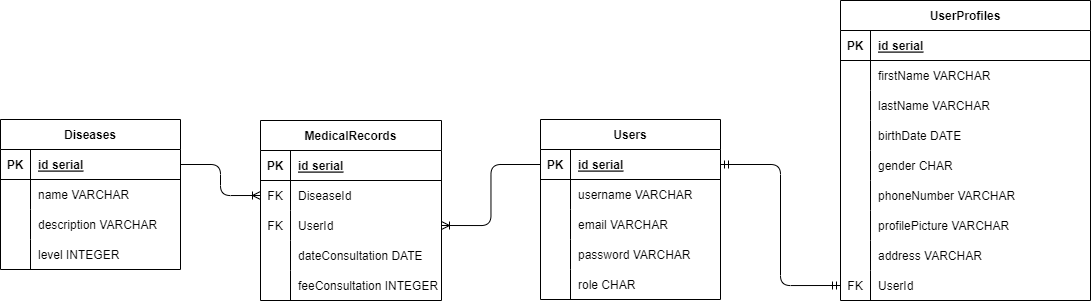

The diagram above was exported from draw.io. Its source (the exported page's mxGraphModel, read from the mxfile embedded in the PNG):
<mxGraphModel dx="1326" dy="721" grid="1" gridSize="10" guides="1" tooltips="1" connect="1" arrows="1" fold="1" page="1" pageScale="1" pageWidth="850" pageHeight="1100" math="0" shadow="0">
  <root>
    <mxCell id="0" />
    <mxCell id="1" parent="0" />
    <mxCell id="2" value="Users" style="shape=table;startSize=30;container=1;collapsible=1;childLayout=tableLayout;fixedRows=1;rowLines=0;fontStyle=1;align=center;resizeLast=1;" parent="1" vertex="1">
      <mxGeometry x="690" y="360" width="180" height="180" as="geometry" />
    </mxCell>
    <mxCell id="3" value="" style="shape=tableRow;horizontal=0;startSize=0;swimlaneHead=0;swimlaneBody=0;fillColor=none;collapsible=0;dropTarget=0;points=[[0,0.5],[1,0.5]];portConstraint=eastwest;top=0;left=0;right=0;bottom=1;" parent="2" vertex="1">
      <mxGeometry y="30" width="180" height="30" as="geometry" />
    </mxCell>
    <mxCell id="4" value="PK" style="shape=partialRectangle;connectable=0;fillColor=none;top=0;left=0;bottom=0;right=0;fontStyle=1;overflow=hidden;" parent="3" vertex="1">
      <mxGeometry width="30" height="30" as="geometry">
        <mxRectangle width="30" height="30" as="alternateBounds" />
      </mxGeometry>
    </mxCell>
    <mxCell id="5" value="id serial" style="shape=partialRectangle;connectable=0;fillColor=none;top=0;left=0;bottom=0;right=0;align=left;spacingLeft=6;fontStyle=5;overflow=hidden;" parent="3" vertex="1">
      <mxGeometry x="30" width="150" height="30" as="geometry">
        <mxRectangle width="150" height="30" as="alternateBounds" />
      </mxGeometry>
    </mxCell>
    <mxCell id="6" value="" style="shape=tableRow;horizontal=0;startSize=0;swimlaneHead=0;swimlaneBody=0;fillColor=none;collapsible=0;dropTarget=0;points=[[0,0.5],[1,0.5]];portConstraint=eastwest;top=0;left=0;right=0;bottom=0;" parent="2" vertex="1">
      <mxGeometry y="60" width="180" height="30" as="geometry" />
    </mxCell>
    <mxCell id="7" value="" style="shape=partialRectangle;connectable=0;fillColor=none;top=0;left=0;bottom=0;right=0;editable=1;overflow=hidden;" parent="6" vertex="1">
      <mxGeometry width="30" height="30" as="geometry">
        <mxRectangle width="30" height="30" as="alternateBounds" />
      </mxGeometry>
    </mxCell>
    <mxCell id="8" value="username VARCHAR" style="shape=partialRectangle;connectable=0;fillColor=none;top=0;left=0;bottom=0;right=0;align=left;spacingLeft=6;overflow=hidden;" parent="6" vertex="1">
      <mxGeometry x="30" width="150" height="30" as="geometry">
        <mxRectangle width="150" height="30" as="alternateBounds" />
      </mxGeometry>
    </mxCell>
    <mxCell id="9" value="" style="shape=tableRow;horizontal=0;startSize=0;swimlaneHead=0;swimlaneBody=0;fillColor=none;collapsible=0;dropTarget=0;points=[[0,0.5],[1,0.5]];portConstraint=eastwest;top=0;left=0;right=0;bottom=0;" parent="2" vertex="1">
      <mxGeometry y="90" width="180" height="30" as="geometry" />
    </mxCell>
    <mxCell id="10" value="" style="shape=partialRectangle;connectable=0;fillColor=none;top=0;left=0;bottom=0;right=0;editable=1;overflow=hidden;" parent="9" vertex="1">
      <mxGeometry width="30" height="30" as="geometry">
        <mxRectangle width="30" height="30" as="alternateBounds" />
      </mxGeometry>
    </mxCell>
    <mxCell id="11" value="email VARCHAR" style="shape=partialRectangle;connectable=0;fillColor=none;top=0;left=0;bottom=0;right=0;align=left;spacingLeft=6;overflow=hidden;" parent="9" vertex="1">
      <mxGeometry x="30" width="150" height="30" as="geometry">
        <mxRectangle width="150" height="30" as="alternateBounds" />
      </mxGeometry>
    </mxCell>
    <mxCell id="12" value="" style="shape=tableRow;horizontal=0;startSize=0;swimlaneHead=0;swimlaneBody=0;fillColor=none;collapsible=0;dropTarget=0;points=[[0,0.5],[1,0.5]];portConstraint=eastwest;top=0;left=0;right=0;bottom=0;" parent="2" vertex="1">
      <mxGeometry y="120" width="180" height="30" as="geometry" />
    </mxCell>
    <mxCell id="13" value="" style="shape=partialRectangle;connectable=0;fillColor=none;top=0;left=0;bottom=0;right=0;editable=1;overflow=hidden;" parent="12" vertex="1">
      <mxGeometry width="30" height="30" as="geometry">
        <mxRectangle width="30" height="30" as="alternateBounds" />
      </mxGeometry>
    </mxCell>
    <mxCell id="14" value="password VARCHAR" style="shape=partialRectangle;connectable=0;fillColor=none;top=0;left=0;bottom=0;right=0;align=left;spacingLeft=6;overflow=hidden;" parent="12" vertex="1">
      <mxGeometry x="30" width="150" height="30" as="geometry">
        <mxRectangle width="150" height="30" as="alternateBounds" />
      </mxGeometry>
    </mxCell>
    <mxCell id="15" style="shape=tableRow;horizontal=0;startSize=0;swimlaneHead=0;swimlaneBody=0;fillColor=none;collapsible=0;dropTarget=0;points=[[0,0.5],[1,0.5]];portConstraint=eastwest;top=0;left=0;right=0;bottom=0;" parent="2" vertex="1">
      <mxGeometry y="150" width="180" height="30" as="geometry" />
    </mxCell>
    <mxCell id="16" style="shape=partialRectangle;connectable=0;fillColor=none;top=0;left=0;bottom=0;right=0;editable=1;overflow=hidden;" parent="15" vertex="1">
      <mxGeometry width="30" height="30" as="geometry">
        <mxRectangle width="30" height="30" as="alternateBounds" />
      </mxGeometry>
    </mxCell>
    <mxCell id="17" value="role CHAR" style="shape=partialRectangle;connectable=0;fillColor=none;top=0;left=0;bottom=0;right=0;align=left;spacingLeft=6;overflow=hidden;" parent="15" vertex="1">
      <mxGeometry x="30" width="150" height="30" as="geometry">
        <mxRectangle width="150" height="30" as="alternateBounds" />
      </mxGeometry>
    </mxCell>
    <mxCell id="18" value="UserProfiles" style="shape=table;startSize=30;container=1;collapsible=1;childLayout=tableLayout;fixedRows=1;rowLines=0;fontStyle=1;align=center;resizeLast=1;" parent="1" vertex="1">
      <mxGeometry x="990" y="241" width="250" height="300" as="geometry" />
    </mxCell>
    <mxCell id="19" value="" style="shape=tableRow;horizontal=0;startSize=0;swimlaneHead=0;swimlaneBody=0;fillColor=none;collapsible=0;dropTarget=0;points=[[0,0.5],[1,0.5]];portConstraint=eastwest;top=0;left=0;right=0;bottom=1;" parent="18" vertex="1">
      <mxGeometry y="30" width="250" height="30" as="geometry" />
    </mxCell>
    <mxCell id="20" value="PK" style="shape=partialRectangle;connectable=0;fillColor=none;top=0;left=0;bottom=0;right=0;fontStyle=1;overflow=hidden;" parent="19" vertex="1">
      <mxGeometry width="30" height="30" as="geometry">
        <mxRectangle width="30" height="30" as="alternateBounds" />
      </mxGeometry>
    </mxCell>
    <mxCell id="21" value="id serial" style="shape=partialRectangle;connectable=0;fillColor=none;top=0;left=0;bottom=0;right=0;align=left;spacingLeft=6;fontStyle=5;overflow=hidden;" parent="19" vertex="1">
      <mxGeometry x="30" width="220" height="30" as="geometry">
        <mxRectangle width="220" height="30" as="alternateBounds" />
      </mxGeometry>
    </mxCell>
    <mxCell id="22" value="" style="shape=tableRow;horizontal=0;startSize=0;swimlaneHead=0;swimlaneBody=0;fillColor=none;collapsible=0;dropTarget=0;points=[[0,0.5],[1,0.5]];portConstraint=eastwest;top=0;left=0;right=0;bottom=0;" parent="18" vertex="1">
      <mxGeometry y="60" width="250" height="30" as="geometry" />
    </mxCell>
    <mxCell id="23" value="" style="shape=partialRectangle;connectable=0;fillColor=none;top=0;left=0;bottom=0;right=0;editable=1;overflow=hidden;" parent="22" vertex="1">
      <mxGeometry width="30" height="30" as="geometry">
        <mxRectangle width="30" height="30" as="alternateBounds" />
      </mxGeometry>
    </mxCell>
    <mxCell id="24" value="firstName VARCHAR" style="shape=partialRectangle;connectable=0;fillColor=none;top=0;left=0;bottom=0;right=0;align=left;spacingLeft=6;overflow=hidden;" parent="22" vertex="1">
      <mxGeometry x="30" width="220" height="30" as="geometry">
        <mxRectangle width="220" height="30" as="alternateBounds" />
      </mxGeometry>
    </mxCell>
    <mxCell id="34" style="shape=tableRow;horizontal=0;startSize=0;swimlaneHead=0;swimlaneBody=0;fillColor=none;collapsible=0;dropTarget=0;points=[[0,0.5],[1,0.5]];portConstraint=eastwest;top=0;left=0;right=0;bottom=0;" parent="18" vertex="1">
      <mxGeometry y="90" width="250" height="30" as="geometry" />
    </mxCell>
    <mxCell id="35" style="shape=partialRectangle;connectable=0;fillColor=none;top=0;left=0;bottom=0;right=0;editable=1;overflow=hidden;" parent="34" vertex="1">
      <mxGeometry width="30" height="30" as="geometry">
        <mxRectangle width="30" height="30" as="alternateBounds" />
      </mxGeometry>
    </mxCell>
    <mxCell id="36" value="lastName VARCHAR" style="shape=partialRectangle;connectable=0;fillColor=none;top=0;left=0;bottom=0;right=0;align=left;spacingLeft=6;overflow=hidden;" parent="34" vertex="1">
      <mxGeometry x="30" width="220" height="30" as="geometry">
        <mxRectangle width="220" height="30" as="alternateBounds" />
      </mxGeometry>
    </mxCell>
    <mxCell id="37" style="shape=tableRow;horizontal=0;startSize=0;swimlaneHead=0;swimlaneBody=0;fillColor=none;collapsible=0;dropTarget=0;points=[[0,0.5],[1,0.5]];portConstraint=eastwest;top=0;left=0;right=0;bottom=0;" parent="18" vertex="1">
      <mxGeometry y="120" width="250" height="30" as="geometry" />
    </mxCell>
    <mxCell id="38" style="shape=partialRectangle;connectable=0;fillColor=none;top=0;left=0;bottom=0;right=0;editable=1;overflow=hidden;" parent="37" vertex="1">
      <mxGeometry width="30" height="30" as="geometry">
        <mxRectangle width="30" height="30" as="alternateBounds" />
      </mxGeometry>
    </mxCell>
    <mxCell id="39" value="birthDate DATE" style="shape=partialRectangle;connectable=0;fillColor=none;top=0;left=0;bottom=0;right=0;align=left;spacingLeft=6;overflow=hidden;" parent="37" vertex="1">
      <mxGeometry x="30" width="220" height="30" as="geometry">
        <mxRectangle width="220" height="30" as="alternateBounds" />
      </mxGeometry>
    </mxCell>
    <mxCell id="40" style="shape=tableRow;horizontal=0;startSize=0;swimlaneHead=0;swimlaneBody=0;fillColor=none;collapsible=0;dropTarget=0;points=[[0,0.5],[1,0.5]];portConstraint=eastwest;top=0;left=0;right=0;bottom=0;" parent="18" vertex="1">
      <mxGeometry y="150" width="250" height="30" as="geometry" />
    </mxCell>
    <mxCell id="41" style="shape=partialRectangle;connectable=0;fillColor=none;top=0;left=0;bottom=0;right=0;editable=1;overflow=hidden;" parent="40" vertex="1">
      <mxGeometry width="30" height="30" as="geometry">
        <mxRectangle width="30" height="30" as="alternateBounds" />
      </mxGeometry>
    </mxCell>
    <mxCell id="42" value="gender CHAR" style="shape=partialRectangle;connectable=0;fillColor=none;top=0;left=0;bottom=0;right=0;align=left;spacingLeft=6;overflow=hidden;" parent="40" vertex="1">
      <mxGeometry x="30" width="220" height="30" as="geometry">
        <mxRectangle width="220" height="30" as="alternateBounds" />
      </mxGeometry>
    </mxCell>
    <mxCell id="25" value="" style="shape=tableRow;horizontal=0;startSize=0;swimlaneHead=0;swimlaneBody=0;fillColor=none;collapsible=0;dropTarget=0;points=[[0,0.5],[1,0.5]];portConstraint=eastwest;top=0;left=0;right=0;bottom=0;" parent="18" vertex="1">
      <mxGeometry y="180" width="250" height="30" as="geometry" />
    </mxCell>
    <mxCell id="26" value="" style="shape=partialRectangle;connectable=0;fillColor=none;top=0;left=0;bottom=0;right=0;editable=1;overflow=hidden;" parent="25" vertex="1">
      <mxGeometry width="30" height="30" as="geometry">
        <mxRectangle width="30" height="30" as="alternateBounds" />
      </mxGeometry>
    </mxCell>
    <mxCell id="27" value="phoneNumber VARCHAR" style="shape=partialRectangle;connectable=0;fillColor=none;top=0;left=0;bottom=0;right=0;align=left;spacingLeft=6;overflow=hidden;" parent="25" vertex="1">
      <mxGeometry x="30" width="220" height="30" as="geometry">
        <mxRectangle width="220" height="30" as="alternateBounds" />
      </mxGeometry>
    </mxCell>
    <mxCell id="28" value="" style="shape=tableRow;horizontal=0;startSize=0;swimlaneHead=0;swimlaneBody=0;fillColor=none;collapsible=0;dropTarget=0;points=[[0,0.5],[1,0.5]];portConstraint=eastwest;top=0;left=0;right=0;bottom=0;" parent="18" vertex="1">
      <mxGeometry y="210" width="250" height="30" as="geometry" />
    </mxCell>
    <mxCell id="29" value="" style="shape=partialRectangle;connectable=0;fillColor=none;top=0;left=0;bottom=0;right=0;editable=1;overflow=hidden;" parent="28" vertex="1">
      <mxGeometry width="30" height="30" as="geometry">
        <mxRectangle width="30" height="30" as="alternateBounds" />
      </mxGeometry>
    </mxCell>
    <mxCell id="30" value="profilePicture VARCHAR" style="shape=partialRectangle;connectable=0;fillColor=none;top=0;left=0;bottom=0;right=0;align=left;spacingLeft=6;overflow=hidden;" parent="28" vertex="1">
      <mxGeometry x="30" width="220" height="30" as="geometry">
        <mxRectangle width="220" height="30" as="alternateBounds" />
      </mxGeometry>
    </mxCell>
    <mxCell id="31" style="shape=tableRow;horizontal=0;startSize=0;swimlaneHead=0;swimlaneBody=0;fillColor=none;collapsible=0;dropTarget=0;points=[[0,0.5],[1,0.5]];portConstraint=eastwest;top=0;left=0;right=0;bottom=0;" parent="18" vertex="1">
      <mxGeometry y="240" width="250" height="30" as="geometry" />
    </mxCell>
    <mxCell id="32" style="shape=partialRectangle;connectable=0;fillColor=none;top=0;left=0;bottom=0;right=0;editable=1;overflow=hidden;" parent="31" vertex="1">
      <mxGeometry width="30" height="30" as="geometry">
        <mxRectangle width="30" height="30" as="alternateBounds" />
      </mxGeometry>
    </mxCell>
    <mxCell id="33" value="address VARCHAR" style="shape=partialRectangle;connectable=0;fillColor=none;top=0;left=0;bottom=0;right=0;align=left;spacingLeft=6;overflow=hidden;" parent="31" vertex="1">
      <mxGeometry x="30" width="220" height="30" as="geometry">
        <mxRectangle width="220" height="30" as="alternateBounds" />
      </mxGeometry>
    </mxCell>
    <mxCell id="72" style="shape=tableRow;horizontal=0;startSize=0;swimlaneHead=0;swimlaneBody=0;fillColor=none;collapsible=0;dropTarget=0;points=[[0,0.5],[1,0.5]];portConstraint=eastwest;top=0;left=0;right=0;bottom=0;" parent="18" vertex="1">
      <mxGeometry y="270" width="250" height="30" as="geometry" />
    </mxCell>
    <mxCell id="73" value="FK" style="shape=partialRectangle;connectable=0;fillColor=none;top=0;left=0;bottom=0;right=0;editable=1;overflow=hidden;" parent="72" vertex="1">
      <mxGeometry width="30" height="30" as="geometry">
        <mxRectangle width="30" height="30" as="alternateBounds" />
      </mxGeometry>
    </mxCell>
    <mxCell id="74" value="UserId" style="shape=partialRectangle;connectable=0;fillColor=none;top=0;left=0;bottom=0;right=0;align=left;spacingLeft=6;overflow=hidden;" parent="72" vertex="1">
      <mxGeometry x="30" width="220" height="30" as="geometry">
        <mxRectangle width="220" height="30" as="alternateBounds" />
      </mxGeometry>
    </mxCell>
    <mxCell id="75" value="" style="edgeStyle=orthogonalEdgeStyle;fontSize=12;html=1;endArrow=ERmandOne;startArrow=ERmandOne;entryX=1;entryY=0.5;entryDx=0;entryDy=0;exitX=0;exitY=0.5;exitDx=0;exitDy=0;" parent="1" source="72" target="3" edge="1">
      <mxGeometry width="100" height="100" relative="1" as="geometry">
        <mxPoint x="680" y="490" as="sourcePoint" />
        <mxPoint x="780" y="390" as="targetPoint" />
      </mxGeometry>
    </mxCell>
    <mxCell id="77" value="Diseases" style="shape=table;startSize=30;container=1;collapsible=1;childLayout=tableLayout;fixedRows=1;rowLines=0;fontStyle=1;align=center;resizeLast=1;" parent="1" vertex="1">
      <mxGeometry x="150" y="360" width="180" height="150" as="geometry" />
    </mxCell>
    <mxCell id="78" value="" style="shape=tableRow;horizontal=0;startSize=0;swimlaneHead=0;swimlaneBody=0;fillColor=none;collapsible=0;dropTarget=0;points=[[0,0.5],[1,0.5]];portConstraint=eastwest;top=0;left=0;right=0;bottom=1;" parent="77" vertex="1">
      <mxGeometry y="30" width="180" height="30" as="geometry" />
    </mxCell>
    <mxCell id="79" value="PK" style="shape=partialRectangle;connectable=0;fillColor=none;top=0;left=0;bottom=0;right=0;fontStyle=1;overflow=hidden;" parent="78" vertex="1">
      <mxGeometry width="30" height="30" as="geometry">
        <mxRectangle width="30" height="30" as="alternateBounds" />
      </mxGeometry>
    </mxCell>
    <mxCell id="80" value="id serial" style="shape=partialRectangle;connectable=0;fillColor=none;top=0;left=0;bottom=0;right=0;align=left;spacingLeft=6;fontStyle=5;overflow=hidden;" parent="78" vertex="1">
      <mxGeometry x="30" width="150" height="30" as="geometry">
        <mxRectangle width="150" height="30" as="alternateBounds" />
      </mxGeometry>
    </mxCell>
    <mxCell id="81" value="" style="shape=tableRow;horizontal=0;startSize=0;swimlaneHead=0;swimlaneBody=0;fillColor=none;collapsible=0;dropTarget=0;points=[[0,0.5],[1,0.5]];portConstraint=eastwest;top=0;left=0;right=0;bottom=0;" parent="77" vertex="1">
      <mxGeometry y="60" width="180" height="30" as="geometry" />
    </mxCell>
    <mxCell id="82" value="" style="shape=partialRectangle;connectable=0;fillColor=none;top=0;left=0;bottom=0;right=0;editable=1;overflow=hidden;" parent="81" vertex="1">
      <mxGeometry width="30" height="30" as="geometry">
        <mxRectangle width="30" height="30" as="alternateBounds" />
      </mxGeometry>
    </mxCell>
    <mxCell id="83" value="name VARCHAR" style="shape=partialRectangle;connectable=0;fillColor=none;top=0;left=0;bottom=0;right=0;align=left;spacingLeft=6;overflow=hidden;" parent="81" vertex="1">
      <mxGeometry x="30" width="150" height="30" as="geometry">
        <mxRectangle width="150" height="30" as="alternateBounds" />
      </mxGeometry>
    </mxCell>
    <mxCell id="84" value="" style="shape=tableRow;horizontal=0;startSize=0;swimlaneHead=0;swimlaneBody=0;fillColor=none;collapsible=0;dropTarget=0;points=[[0,0.5],[1,0.5]];portConstraint=eastwest;top=0;left=0;right=0;bottom=0;" parent="77" vertex="1">
      <mxGeometry y="90" width="180" height="30" as="geometry" />
    </mxCell>
    <mxCell id="85" value="" style="shape=partialRectangle;connectable=0;fillColor=none;top=0;left=0;bottom=0;right=0;editable=1;overflow=hidden;" parent="84" vertex="1">
      <mxGeometry width="30" height="30" as="geometry">
        <mxRectangle width="30" height="30" as="alternateBounds" />
      </mxGeometry>
    </mxCell>
    <mxCell id="86" value="description VARCHAR" style="shape=partialRectangle;connectable=0;fillColor=none;top=0;left=0;bottom=0;right=0;align=left;spacingLeft=6;overflow=hidden;" parent="84" vertex="1">
      <mxGeometry x="30" width="150" height="30" as="geometry">
        <mxRectangle width="150" height="30" as="alternateBounds" />
      </mxGeometry>
    </mxCell>
    <mxCell id="87" value="" style="shape=tableRow;horizontal=0;startSize=0;swimlaneHead=0;swimlaneBody=0;fillColor=none;collapsible=0;dropTarget=0;points=[[0,0.5],[1,0.5]];portConstraint=eastwest;top=0;left=0;right=0;bottom=0;" parent="77" vertex="1">
      <mxGeometry y="120" width="180" height="30" as="geometry" />
    </mxCell>
    <mxCell id="88" value="" style="shape=partialRectangle;connectable=0;fillColor=none;top=0;left=0;bottom=0;right=0;editable=1;overflow=hidden;" parent="87" vertex="1">
      <mxGeometry width="30" height="30" as="geometry">
        <mxRectangle width="30" height="30" as="alternateBounds" />
      </mxGeometry>
    </mxCell>
    <mxCell id="89" value="level INTEGER" style="shape=partialRectangle;connectable=0;fillColor=none;top=0;left=0;bottom=0;right=0;align=left;spacingLeft=6;overflow=hidden;" parent="87" vertex="1">
      <mxGeometry x="30" width="150" height="30" as="geometry">
        <mxRectangle width="150" height="30" as="alternateBounds" />
      </mxGeometry>
    </mxCell>
    <mxCell id="127" value="MedicalRecords" style="shape=table;startSize=30;container=1;collapsible=1;childLayout=tableLayout;fixedRows=1;rowLines=0;fontStyle=1;align=center;resizeLast=1;" parent="1" vertex="1">
      <mxGeometry x="410" y="361" width="181" height="180" as="geometry" />
    </mxCell>
    <mxCell id="128" value="" style="shape=tableRow;horizontal=0;startSize=0;swimlaneHead=0;swimlaneBody=0;fillColor=none;collapsible=0;dropTarget=0;points=[[0,0.5],[1,0.5]];portConstraint=eastwest;top=0;left=0;right=0;bottom=1;" parent="127" vertex="1">
      <mxGeometry y="30" width="181" height="30" as="geometry" />
    </mxCell>
    <mxCell id="129" value="PK" style="shape=partialRectangle;connectable=0;fillColor=none;top=0;left=0;bottom=0;right=0;fontStyle=1;overflow=hidden;" parent="128" vertex="1">
      <mxGeometry width="30" height="30" as="geometry">
        <mxRectangle width="30" height="30" as="alternateBounds" />
      </mxGeometry>
    </mxCell>
    <mxCell id="130" value="id serial" style="shape=partialRectangle;connectable=0;fillColor=none;top=0;left=0;bottom=0;right=0;align=left;spacingLeft=6;fontStyle=5;overflow=hidden;" parent="128" vertex="1">
      <mxGeometry x="30" width="151" height="30" as="geometry">
        <mxRectangle width="151" height="30" as="alternateBounds" />
      </mxGeometry>
    </mxCell>
    <mxCell id="131" value="" style="shape=tableRow;horizontal=0;startSize=0;swimlaneHead=0;swimlaneBody=0;fillColor=none;collapsible=0;dropTarget=0;points=[[0,0.5],[1,0.5]];portConstraint=eastwest;top=0;left=0;right=0;bottom=0;" parent="127" vertex="1">
      <mxGeometry y="60" width="181" height="30" as="geometry" />
    </mxCell>
    <mxCell id="132" value="FK" style="shape=partialRectangle;connectable=0;fillColor=none;top=0;left=0;bottom=0;right=0;editable=1;overflow=hidden;" parent="131" vertex="1">
      <mxGeometry width="30" height="30" as="geometry">
        <mxRectangle width="30" height="30" as="alternateBounds" />
      </mxGeometry>
    </mxCell>
    <mxCell id="133" value="DiseaseId " style="shape=partialRectangle;connectable=0;fillColor=none;top=0;left=0;bottom=0;right=0;align=left;spacingLeft=6;overflow=hidden;" parent="131" vertex="1">
      <mxGeometry x="30" width="151" height="30" as="geometry">
        <mxRectangle width="151" height="30" as="alternateBounds" />
      </mxGeometry>
    </mxCell>
    <mxCell id="134" value="" style="shape=tableRow;horizontal=0;startSize=0;swimlaneHead=0;swimlaneBody=0;fillColor=none;collapsible=0;dropTarget=0;points=[[0,0.5],[1,0.5]];portConstraint=eastwest;top=0;left=0;right=0;bottom=0;" parent="127" vertex="1">
      <mxGeometry y="90" width="181" height="30" as="geometry" />
    </mxCell>
    <mxCell id="135" value="FK" style="shape=partialRectangle;connectable=0;fillColor=none;top=0;left=0;bottom=0;right=0;editable=1;overflow=hidden;" parent="134" vertex="1">
      <mxGeometry width="30" height="30" as="geometry">
        <mxRectangle width="30" height="30" as="alternateBounds" />
      </mxGeometry>
    </mxCell>
    <mxCell id="136" value="UserId" style="shape=partialRectangle;connectable=0;fillColor=none;top=0;left=0;bottom=0;right=0;align=left;spacingLeft=6;overflow=hidden;" parent="134" vertex="1">
      <mxGeometry x="30" width="151" height="30" as="geometry">
        <mxRectangle width="151" height="30" as="alternateBounds" />
      </mxGeometry>
    </mxCell>
    <mxCell id="146" style="shape=tableRow;horizontal=0;startSize=0;swimlaneHead=0;swimlaneBody=0;fillColor=none;collapsible=0;dropTarget=0;points=[[0,0.5],[1,0.5]];portConstraint=eastwest;top=0;left=0;right=0;bottom=0;" vertex="1" parent="127">
      <mxGeometry y="120" width="181" height="30" as="geometry" />
    </mxCell>
    <mxCell id="147" style="shape=partialRectangle;connectable=0;fillColor=none;top=0;left=0;bottom=0;right=0;editable=1;overflow=hidden;" vertex="1" parent="146">
      <mxGeometry width="30" height="30" as="geometry">
        <mxRectangle width="30" height="30" as="alternateBounds" />
      </mxGeometry>
    </mxCell>
    <mxCell id="148" value="dateConsultation DATE" style="shape=partialRectangle;connectable=0;fillColor=none;top=0;left=0;bottom=0;right=0;align=left;spacingLeft=6;overflow=hidden;" vertex="1" parent="146">
      <mxGeometry x="30" width="151" height="30" as="geometry">
        <mxRectangle width="151" height="30" as="alternateBounds" />
      </mxGeometry>
    </mxCell>
    <mxCell id="150" style="shape=tableRow;horizontal=0;startSize=0;swimlaneHead=0;swimlaneBody=0;fillColor=none;collapsible=0;dropTarget=0;points=[[0,0.5],[1,0.5]];portConstraint=eastwest;top=0;left=0;right=0;bottom=0;" vertex="1" parent="127">
      <mxGeometry y="150" width="181" height="30" as="geometry" />
    </mxCell>
    <mxCell id="151" style="shape=partialRectangle;connectable=0;fillColor=none;top=0;left=0;bottom=0;right=0;editable=1;overflow=hidden;" vertex="1" parent="150">
      <mxGeometry width="30" height="30" as="geometry">
        <mxRectangle width="30" height="30" as="alternateBounds" />
      </mxGeometry>
    </mxCell>
    <mxCell id="152" value="feeConsultation INTEGER" style="shape=partialRectangle;connectable=0;fillColor=none;top=0;left=0;bottom=0;right=0;align=left;spacingLeft=6;overflow=hidden;" vertex="1" parent="150">
      <mxGeometry x="30" width="151" height="30" as="geometry">
        <mxRectangle width="151" height="30" as="alternateBounds" />
      </mxGeometry>
    </mxCell>
    <mxCell id="153" value="" style="edgeStyle=orthogonalEdgeStyle;fontSize=12;html=1;endArrow=ERoneToMany;exitX=0;exitY=0.5;exitDx=0;exitDy=0;entryX=1;entryY=0.5;entryDx=0;entryDy=0;" edge="1" parent="1" source="3" target="134">
      <mxGeometry width="100" height="100" relative="1" as="geometry">
        <mxPoint x="830" y="300" as="sourcePoint" />
        <mxPoint x="930" y="200" as="targetPoint" />
      </mxGeometry>
    </mxCell>
    <mxCell id="154" value="" style="edgeStyle=orthogonalEdgeStyle;fontSize=12;html=1;endArrow=ERoneToMany;exitX=1;exitY=0.5;exitDx=0;exitDy=0;entryX=0;entryY=0.5;entryDx=0;entryDy=0;" edge="1" parent="1" source="78" target="131">
      <mxGeometry width="100" height="100" relative="1" as="geometry">
        <mxPoint x="490" y="300" as="sourcePoint" />
        <mxPoint x="590" y="200" as="targetPoint" />
      </mxGeometry>
    </mxCell>
  </root>
</mxGraphModel>